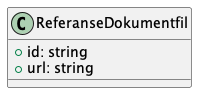

The diagram above was rendered by PlantUML. Its source (embedded in the PNG):
@startuml

class ReferanseDokumentfil {
    +id: string
    +url: string
}

@enduml